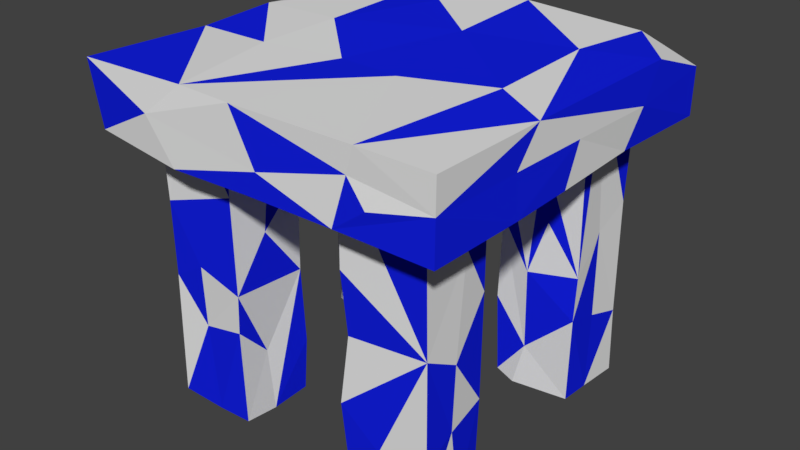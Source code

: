 # Source: Bench.blend  (saved by Blender 2.80.75; exported with 4.5.12 LTS)
import bpy
from mathutils import Matrix  # noqa: F401  (used for matrix-valued properties, if any)

bpy.ops.wm.read_factory_settings(use_empty=True)
scene = bpy.context.scene
scene.name = 'Scene'

# ---- collections
col_collection_1 = bpy.data.collections.new('Collection 1'); scene.collection.children.link(col_collection_1)

# ---- materials (node trees are filled in below, after node groups)
mat_bench1 = bpy.data.materials.new('Bench1')
mat_bench1.alpha_threshold = 0.0
mat_bench1.use_transparent_shadow = False
mat_bench1.roughness = 0.5
mat_bench2 = bpy.data.materials.new('Bench2')
mat_bench2.alpha_threshold = 0.0
mat_bench2.use_transparent_shadow = False
mat_bench2.diffuse_color = (0.007002, 0.01521, 0.8, 1.0)
mat_bench2.roughness = 0.5

# ---- material node trees

# ---- world
world_world = bpy.data.worlds.new('World'); scene.world = world_world
world_world.color = (0.05088, 0.05088, 0.05088)
world_world.use_sun_shadow = False
world_world.sun_shadow_jitter_overblur = 0.0
world_world.cycles.sampling_method = 'MANUAL'

# ---- meshes
me_cube_001 = bpy.data.meshes.new('Cube.001')
me_cube_001.from_pydata([(-1.005, 0.1322, 0.1938), (-1.012, -0.1129, -0.1919), (-1.004, -0.7241, -0.01397), (-0.985, 0.5263, 0.1653), (-0.999, 0.7577, -0.008575), (-0.993, 0.07231, -0.1748), (-1.006, -1.006, 0.1924), (0.2196, 1.005, -0.001552), (-0.1566, 0.9894, 0.07016), (-0.6408, 0.9865, 0.1762), (-0.372, 1.011, -0.1152), (-0.9959, 0.9955, 0.1823), (-1.004, 1.009, -0.1918), (0.7027, 0.9863, 0.1769), (0.9998, -0.04051, 0.01656), (1.006, 0.4859, 0.007393), (0.9922, -0.3459, 0.1895), (0.9941, -0.4927, 0.01995), (0.9918, 0.3733, -0.1767), (1.002, 0.9925, -0.1917), (0.9937, -1.0, 0.1899), (0.9922, -1.0, 0.01916), (0.06082, -1.004, -0.07091), (0.5513, -0.9893, 0.05471), (0.665, -1.012, -0.05745), (-0.07685, -1.004, 0.1969), (-0.6188, -1.01, 0.01611), (-0.9864, -0.9732, -0.1663), (0.01329, 0.1903, -0.1736), (0.09933, 0.5362, -0.1871), (0.704, -0.01276, -0.1974), (0.2668, -0.1451, -0.1976), (-0.01282, -1.001, -0.1972), (-0.4069, 0.6349, -0.1866), (-0.4725, -0.0769, -0.197), (-1.018, 0.4099, -0.2054), (0.6208, 0.5582, -0.1969), (0.06005, 0.9982, -0.1948), (0.5739, 1.004, -0.1869), (0.4792, -1.001, -0.1947), (1.006, -0.4945, -0.1903), (1.004, -0.1381, -0.1839), (0.9935, -1.004, -0.1967), (0.0964, -0.5915, -0.1854), (-0.9913, -0.3115, -0.1819), (-0.9995, -0.5902, -0.2012), (-0.4512, -1.012, -0.203), (0.06568, 0.3804, 0.1954), (0.02285, 1.009, 0.2027), (-0.5488, 0.1389, 0.1956), (0.2277, -0.3062, 0.1894), (-0.1309, -0.2623, 0.1808), (0.6887, -0.168, 0.202), (0.6425, 0.5079, 0.1925), (0.9999, 0.6239, 0.191), (-0.3522, 0.7344, 0.1965), (-0.389, -0.9913, 0.199), (-0.5369, -0.3558, 0.197), (-0.9939, -0.3123, 0.1764), (0.5944, -0.9952, 0.1919), (0.3308, -0.5352, -0.662), (0.33, -0.5571, 0.0774), (0.3501, -0.6672, -1.048), (0.3441, -0.6047, -1.444), (0.3521, -0.787, -1.64), (0.3353, -0.8025, 0.06624), (0.3544, -0.5964, -0.2132), (0.3563, -0.3874, -1.128), (0.5273, -0.3758, -0.8222), (0.525, -0.3721, -0.4914), (0.5719, -0.3627, -1.262), (0.3495, -0.3818, -1.653), (0.3458, -0.3698, -0.3598), (0.3545, -0.3894, 0.06101), (0.6374, -0.3755, 0.08055), (0.7871, -0.3897, -1.202), (0.806, -0.5989, -0.9004), (0.7897, -0.3876, -0.6365), (0.8044, -0.6159, -1.249), (0.7974, -0.5332, -0.366), (0.7918, -0.7926, 0.06186), (0.8117, -0.8024, -1.338), (0.794, -0.7899, -1.645), (0.5599, -0.7952, -0.3799), (0.3258, -0.8142, -1.203), (0.5343, -0.7993, -1.387), (0.3358, -0.8087, -0.511), (0.7976, -0.8007, -0.2411), (0.8003, -0.7923, -0.7928), (0.3566, -0.7887, -0.8455), (0.5949, -0.5705, -1.653), (0.7985, -0.5564, -1.65), (0.6465, -0.7838, -1.624), (0.3443, -0.601, -1.645), (0.7793, -0.3974, -1.627), (0.5233, -0.4952, 0.0707), (0.4818, -0.8062, 0.06832), (0.8023, -0.6038, 0.0813), (0.5716, -0.6727, 0.05265), (0.3326, 0.5981, -0.8024), (0.3241, 0.6259, -0.4638), (0.3496, 0.3798, -0.3677), (0.3544, 0.7911, -0.8191), (0.338, 0.3849, -1.182), (0.3516, 0.3966, -1.636), (0.3539, 0.3842, -0.7113), (0.3446, 0.6384, 0.07703), (0.3414, 0.6044, -1.256), (0.3265, 0.8097, -1.335), (0.3481, 0.7975, -1.641), (0.5279, 0.7972, -0.6983), (0.466, 0.7922, -0.2606), (0.6875, 0.8079, -1.091), (0.6355, 0.7902, -1.311), (0.6198, 0.8068, -0.1626), (0.7962, 0.7922, -0.6412), (0.788, 0.5895, -0.7407), (0.7934, 0.5814, -1.215), (0.7949, 0.562, -1.642), (0.7996, 0.7944, -1.282), (0.8058, 0.8017, -0.1885), (0.7951, 0.4984, 0.06853), (0.7865, 0.3907, -1.639), (0.573, 0.3828, -0.3018), (0.6211, 0.379, -0.6608), (0.524, 0.3653, -0.9627), (0.5253, 0.378, -1.415), (0.8044, 0.3692, -1.152), (0.8061, 0.3839, -0.9104), (0.3364, 0.3853, 0.08014), (0.4414, 0.6348, -1.652), (0.6121, 0.6157, -1.637), (0.4665, 0.37, -1.658), (0.6214, 0.6479, 0.07448), (0.345, 0.8016, 0.06406), (0.5403, 0.3891, 0.05658), (0.7888, 0.3924, 0.06144), (-0.786, -0.6282, -0.6405), (-0.8139, -0.6385, -0.2226), (-0.7893, -0.5927, 0.05995), (-0.8121, -0.5464, -1.093), (-0.8011, -0.7073, -1.287), (-0.7987, -0.8051, 0.06399), (-0.7811, -0.3918, -0.2029), (-0.8014, -0.3803, -1.14), (-0.5469, -0.3904, -0.8974), (-0.8024, -0.3658, -0.7187), (-0.5901, -0.3911, -0.3067), (-0.6007, -0.3775, -1.345), (-0.8051, -0.3717, -1.637), (-0.3335, -0.376, -0.4169), (-0.3335, -0.3786, 0.07156), (-0.3313, -0.3656, -1.357), (-0.3418, -0.3792, -1.652), (-0.3375, -0.3831, -0.9346), (-0.3525, -0.5329, -0.1861), (-0.3395, -0.6031, -0.6384), (-0.3337, -0.8052, -0.9049), (-0.3424, -0.7919, 0.06069), (-0.3559, -0.6217, -1.307), (-0.329, -0.8029, -1.629), (-0.3489, -0.8002, -1.119), (-0.5938, -0.8005, -0.8372), (-0.3539, -0.7949, -0.3938), (-0.335, -0.8111, -0.2285), (-0.6051, -0.7795, -1.185), (-0.7892, -0.7941, -0.5391), (-0.6326, -0.7981, 0.06582), (-0.5267, -0.8045, -1.637), (-0.79, -0.7893, -0.9515), (-0.5969, -0.6381, -1.637), (-0.3375, -0.6034, -1.658), (-0.7906, -0.4834, -1.648), (-0.555, -0.6196, 0.05171), (-0.558, -0.4794, 0.07356), (-0.8041, 0.3897, -0.5712), (-0.7879, 0.6309, -0.9689), (-0.8106, 0.5739, -1.185), (-0.7961, 0.5469, -1.374), (-0.789, 0.3894, -1.632), (-0.7944, 0.7946, -0.5859), (-0.7909, 0.6431, -0.1896), (-0.8118, 0.8092, -0.8992), (-0.3304, 0.8089, -0.9006), (-0.5117, 0.7928, -0.5927), (-0.6709, 0.7991, -0.2856), (-0.7818, 0.7909, -1.109), (-0.7874, 0.7844, -1.405), (-0.7936, 0.7944, 0.06673), (-0.3526, 0.8086, 0.0714), (-0.3504, 0.3797, -0.7105), (-0.3397, 0.5327, -0.4347), (-0.3434, 0.7954, -0.4724), (-0.3354, 0.6158, 0.06942), (-0.3482, 0.7921, -1.208), (-0.3622, 0.606, -1.417), (-0.347, 0.7924, -1.653), (-0.3481, 0.3892, 0.0705), (-0.3342, 0.3772, -1.281), (-0.3463, 0.3975, -0.8895), (-0.3444, 0.3686, -0.3205), (-0.6054, 0.3935, 0.06144), (-0.6303, 0.3782, -1.244), (-0.5736, 0.3796, -0.6247), (-0.8111, 0.3655, -0.2371), (-0.7995, 0.3764, -0.906), (-0.5176, 0.554, -1.629), (-0.3482, 0.6515, -1.647), (-0.8143, 0.7928, -1.661), (-0.5895, 0.3831, -1.645), (-0.5936, 0.8064, -1.65), (-0.343, 0.3829, -1.658), (-0.5005, 0.6194, 0.0696), (-0.8003, 0.6645, 0.07755), (-0.4229, 0.4749, 0.08934), (-0.5951, 0.7938, 0.05804), (-0.7993, 0.3765, 0.0785), (0.7914, -0.3865, 0.06999), (0.8031, 0.8075, -1.657), (0.7905, 0.7847, 0.05929), (-0.8034, -0.3811, 0.07982), (0.9998, 1.001, 0.05884), (-0.7947, -0.799, -1.64)], [], [(5, 1, 0), (1, 2, 58), (44, 2, 1), (3, 5, 0), (3, 35, 5), (4, 35, 3), (37, 10, 8), (9, 48, 8), (11, 9, 10), (7, 37, 8), (38, 37, 7), (18, 15, 14), (19, 221, 15), (41, 18, 14), (18, 19, 15), (15, 16, 14), (16, 17, 14), (16, 21, 17), (40, 41, 14), (24, 21, 23), (39, 24, 23), (32, 39, 22), (39, 21, 24), (23, 59, 25), (21, 59, 23), (26, 6, 27), (46, 32, 22), (26, 22, 25), (26, 46, 22), (27, 46, 26), (33, 37, 29), (34, 29, 28), (35, 33, 29), (5, 35, 34), (35, 12, 33), (1, 5, 34), (18, 41, 30), (36, 18, 30), (29, 30, 28), (37, 36, 30), (19, 18, 36), (38, 19, 36), (30, 43, 31), (40, 39, 43), (41, 43, 30), (41, 40, 43), (44, 1, 34), (43, 28, 31), (43, 44, 34), (32, 44, 43), (46, 45, 32), (47, 48, 55), (53, 13, 48), (16, 53, 52), (54, 13, 53), (47, 49, 51), (48, 9, 55), (51, 50, 47), (57, 56, 51), (0, 57, 49), (58, 56, 57), (50, 52, 47), (56, 50, 51), (59, 52, 50), (62, 89, 60), (84, 89, 62), (63, 84, 62), (63, 64, 84), (93, 64, 63), (89, 86, 60), (61, 72, 66), (67, 63, 62), (60, 67, 62), (68, 67, 72), (71, 67, 68), (72, 69, 68), (68, 69, 77), (74, 77, 69), (217, 77, 74), (75, 77, 76), (78, 75, 76), (78, 91, 75), (77, 79, 76), (87, 88, 79), (80, 87, 79), (82, 91, 78), (88, 78, 76), (88, 81, 78), (89, 88, 86), (85, 82, 81), (88, 83, 86), (65, 86, 83), (64, 92, 85), (90, 93, 71), (94, 91, 90), (90, 91, 92), (91, 82, 92), (92, 93, 90), (74, 73, 95), (65, 98, 95), (61, 65, 95), (98, 97, 95), (103, 105, 99), (105, 100, 99), (101, 129, 106), (101, 100, 105), (100, 102, 99), (106, 134, 100), (107, 109, 104), (102, 107, 99), (102, 108, 107), (109, 107, 108), (113, 102, 110), (108, 102, 113), (113, 109, 108), (111, 134, 114), (102, 111, 110), (102, 134, 111), (111, 115, 110), (114, 115, 111), (114, 219, 120), (115, 112, 110), (119, 218, 113), (115, 119, 112), (118, 119, 117), (115, 121, 116), (120, 219, 121), (121, 128, 116), (116, 127, 117), (128, 127, 116), (126, 127, 125), (128, 123, 124), (125, 101, 105), (123, 101, 125), (123, 129, 101), (125, 105, 126), (104, 132, 126), (131, 218, 118), (122, 132, 131), (121, 219, 133), (134, 106, 135), (134, 135, 133), (133, 136, 121), (166, 138, 137), (142, 139, 138), (169, 166, 137), (140, 137, 146), (144, 172, 141), (149, 172, 144), (149, 144, 148), (146, 143, 147), (143, 220, 147), (147, 154, 145), (152, 153, 148), (157, 154, 156), (171, 152, 154), (150, 155, 156), (163, 157, 156), (155, 163, 156), (158, 163, 155), (151, 158, 155), (165, 157, 162), (168, 161, 165), (167, 166, 163), (169, 165, 162), (169, 222, 165), (172, 153, 170), (172, 149, 153), (171, 168, 170), (160, 168, 171), (222, 172, 170), (151, 220, 174), (174, 139, 173), (174, 220, 139), (173, 158, 174), (158, 173, 167), (176, 205, 175), (177, 205, 176), (179, 205, 177), (178, 179, 177), (175, 204, 181), (204, 216, 181), (180, 182, 175), (186, 177, 176), (186, 187, 177), (187, 208, 178), (186, 182, 183), (210, 187, 186), (180, 184, 183), (180, 188, 185), (215, 192, 184), (183, 194, 186), (207, 196, 195), (192, 191, 190), (183, 192, 199), (197, 200, 191), (192, 197, 191), (198, 207, 195), (198, 211, 207), (199, 190, 203), (209, 198, 202), (175, 205, 203), (204, 175, 203), (201, 204, 200), (216, 204, 201), (209, 208, 210), (210, 207, 206), (211, 209, 206), (207, 211, 206), (209, 179, 208), (193, 189, 212), (215, 188, 213), (214, 193, 212), (214, 212, 201), (2, 27, 6), (44, 45, 2), (45, 27, 2), (1, 58, 0), (2, 6, 58), (3, 11, 4), (4, 12, 35), (11, 12, 4), (8, 10, 9), (10, 12, 11), (37, 12, 10), (7, 13, 221), (8, 48, 7), (48, 13, 7), (221, 38, 7), (221, 19, 38), (15, 54, 16), (221, 54, 15), (16, 20, 21), (17, 40, 14), (21, 40, 17), (21, 42, 40), (22, 39, 23), (39, 42, 21), (22, 23, 25), (21, 20, 59), (25, 56, 26), (56, 6, 26), (34, 35, 29), (33, 12, 37), (28, 30, 31), (29, 37, 30), (37, 38, 36), (43, 39, 32), (40, 42, 39), (28, 43, 34), (32, 45, 44), (46, 27, 45), (47, 53, 48), (52, 53, 47), (16, 54, 53), (54, 221, 13), (47, 55, 49), (49, 9, 0), (9, 3, 0), (55, 9, 49), (9, 11, 3), (49, 57, 51), (0, 58, 57), (58, 6, 56), (56, 25, 50), (25, 59, 50), (59, 16, 52), (59, 20, 16), (60, 86, 66), (66, 65, 61), (86, 65, 66), (66, 72, 60), (61, 73, 72), (63, 71, 93), (60, 72, 67), (63, 67, 71), (70, 71, 68), (69, 72, 74), (72, 73, 74), (70, 94, 71), (68, 75, 70), (75, 94, 70), (77, 75, 68), (75, 91, 94), (79, 217, 80), (80, 217, 97), (77, 217, 79), (76, 79, 88), (81, 82, 78), (84, 88, 89), (84, 85, 88), (88, 85, 81), (85, 92, 82), (83, 87, 96), (87, 80, 96), (88, 87, 83), (96, 65, 83), (85, 84, 64), (90, 71, 94), (92, 64, 93), (95, 97, 74), (74, 97, 217), (95, 73, 61), (65, 96, 98), (97, 98, 80), (96, 80, 98), (107, 104, 103), (134, 102, 100), (101, 106, 100), (99, 107, 103), (112, 113, 110), (218, 109, 113), (114, 120, 115), (134, 219, 114), (112, 119, 113), (116, 119, 115), (117, 119, 116), (118, 218, 119), (115, 120, 121), (121, 136, 128), (117, 127, 118), (118, 127, 122), (125, 128, 124), (125, 127, 128), (126, 122, 127), (132, 122, 126), (123, 136, 135), (128, 136, 123), (124, 123, 125), (135, 129, 123), (105, 103, 126), (103, 104, 126), (131, 109, 218), (130, 109, 131), (118, 122, 131), (130, 104, 109), (131, 132, 130), (132, 104, 130), (133, 219, 134), (106, 129, 135), (133, 135, 136), (140, 141, 169), (141, 222, 169), (141, 172, 222), (138, 139, 143), (166, 142, 138), (138, 146, 137), (138, 143, 146), (139, 220, 143), (137, 140, 169), (140, 144, 141), (146, 144, 140), (145, 144, 146), (148, 144, 145), (148, 153, 149), (145, 146, 147), (147, 150, 154), (147, 151, 150), (147, 220, 151), (148, 154, 152), (145, 154, 148), (159, 154, 157), (171, 154, 159), (171, 153, 152), (154, 150, 156), (150, 151, 155), (158, 164, 163), (159, 160, 171), (157, 161, 159), (161, 160, 159), (165, 161, 157), (168, 160, 161), (164, 158, 167), (157, 163, 162), (162, 163, 166), (163, 164, 167), (167, 142, 166), (165, 222, 168), (162, 166, 169), (170, 153, 171), (170, 168, 222), (174, 158, 151), (173, 139, 167), (139, 142, 167), (178, 208, 179), (181, 216, 213), (181, 180, 175), (181, 188, 180), (213, 188, 181), (175, 182, 176), (182, 186, 176), (177, 187, 178), (183, 182, 180), (210, 208, 187), (180, 185, 184), (185, 188, 215), (183, 184, 192), (185, 215, 184), (215, 189, 192), (186, 194, 210), (194, 196, 210), (199, 194, 183), (195, 196, 194), (199, 192, 190), (192, 189, 193), (191, 200, 190), (192, 193, 197), (199, 198, 194), (194, 198, 195), (202, 198, 199), (198, 209, 211), (190, 200, 203), (200, 197, 201), (203, 200, 204), (203, 202, 199), (203, 205, 202), (202, 179, 209), (205, 179, 202), (206, 209, 210), (210, 196, 207), (189, 215, 212), (212, 213, 201), (212, 215, 213), (201, 213, 216), (214, 197, 193), (201, 197, 214)])
me_cube_001.polygons.foreach_set('material_index', [0, 1, 0, 1, 0, 1, 0, 1, 1, 0, 1, 0, 1, 0, 1, 0, 0, 1, 1, 0, 1, 1, 1, 0, 0, 1, 1, 0, 0, 0, 1, 0, 1, 1, 0, 0, 0, 0, 1, 0, 1, 0, 0, 0, 1, 1, 0, 0, 1, 1, 1, 0, 0, 0, 1, 1, 0, 1, 0, 0, 0, 1, 1, 0, 1, 1, 0, 1, 0, 1, 1, 1, 0, 0, 1, 1, 1, 0, 1, 1, 0, 1, 0, 0, 0, 0, 1, 1, 1, 0, 0, 0, 0, 1, 0, 0, 0, 0, 1, 0, 0, 1, 1, 1, 0, 1, 1, 0, 1, 0, 0, 0, 0, 1, 1, 1, 0, 0, 1, 1, 1, 1, 0, 0, 1, 0, 1, 0, 1, 0, 1, 1, 1, 0, 0, 0, 0, 1, 1, 0, 0, 1, 1, 1, 1, 0, 0, 1, 0, 0, 1, 1, 0, 0, 1, 1, 1, 0, 0, 0, 0, 0, 1, 0, 1, 0, 1, 1, 1, 0, 1, 0, 1, 1, 1, 0, 0, 1, 1, 1, 1, 0, 0, 0, 1, 1, 0, 0, 1, 1, 1, 1, 1, 0, 0, 1, 1, 1, 0, 0, 1, 0, 0, 0, 1, 0, 1, 0, 0, 1, 1, 1, 1, 0, 1, 0, 1, 0, 0, 0, 1, 1, 0, 1, 1, 0, 1, 1, 0, 0, 1, 1, 0, 1, 1, 1, 0, 1, 1, 0, 0, 0, 0, 1, 0, 0, 0, 1, 1, 1, 0, 1, 1, 1, 1, 0, 1, 0, 0, 1, 0, 0, 1, 1, 0, 0, 1, 0, 1, 1, 1, 1, 0, 1, 0, 0, 1, 1, 1, 1, 0, 1, 0, 1, 1, 0, 1, 0, 1, 0, 1, 0, 0, 1, 0, 1, 1, 1, 1, 1, 1, 1, 1, 0, 0, 1, 1, 1, 0, 0, 1, 1, 1, 1, 0, 0, 0, 0, 1, 1, 1, 1, 0, 1, 0, 0, 1, 0, 1, 1, 0, 1, 0, 1, 1, 1, 0, 0, 0, 0, 1, 0, 1, 0, 0, 1, 0, 1, 1, 1, 0, 1, 0, 1, 1, 0, 0, 0, 1, 0, 1, 0, 0, 1, 0, 1, 0, 0, 1, 0, 0, 1, 1, 1, 1, 1, 0, 1, 1, 0, 1, 1, 1, 1, 1, 1, 0, 1, 0, 1, 1, 1, 1, 1, 1, 0, 1, 1, 0, 1, 0, 1, 0, 1, 0, 1, 1, 1, 1, 0, 0, 0, 0, 1, 0, 1, 0, 0, 1, 0, 0, 0, 0, 0, 1, 1])
me_cube_001.materials.append(mat_bench1)
me_cube_001.materials.append(mat_bench2)
me_cube_001.use_remesh_preserve_volume = False
me_cube_001.use_remesh_preserve_attributes = False
me_cube_001.use_mirror_vertex_groups = False
me_cube_001.update()

# ---- objects
ob_cube = bpy.data.objects.new('Cube', me_cube_001)

# ---- transforms, parenting, visibility, modifiers, constraints
ob_cube.location = (0.0, 0.0, 0.0)
ob_cube.lineart.crease_threshold = 0.0

# ---- collection membership
col_collection_1.objects.link(ob_cube)

# ---- scene / render settings (as saved in the file)
scene.frame_start = 1; scene.frame_end = 250; scene.frame_set(1)
scene.render.engine = 'BLENDER_EEVEE_NEXT'
scene.render.resolution_percentage = 50
scene.render.dither_intensity = 0.0
scene.cycles.use_denoising = False
scene.cycles.samples = 128
scene.cycles.sampling_pattern = 'TABULATED_SOBOL'
scene.cycles.use_adaptive_sampling = False
scene.cycles.use_light_tree = False
scene.cycles.blur_glossy = 0.0
scene.cycles.sample_clamp_indirect = 0.0
scene.view_settings.view_transform = 'Standard'
bpy.context.view_layer.update()

# ---- added for rendering (the .blend has no active camera and no usable light): camera, sun
cam_auto = bpy.data.cameras.new('AutoCamera')
cam_auto.lens = 50.0
cam_auto.sensor_width = 36.0
cam_auto.clip_end = 1000.0
ob_auto_camera = bpy.data.objects.new('AutoCamera', cam_auto)
scene.collection.objects.link(ob_auto_camera)
ob_auto_camera.location = (3.15429, -3.79278, 1.79924)
ob_auto_camera.rotation_euler = (1.09748, -7.21219e-08, 0.694738)
scene.camera = ob_auto_camera
light_auto_sun = bpy.data.lights.new('AutoSun', 'SUN')
light_auto_sun.energy = 3.0
light_auto_sun.angle = 0.0523599
ob_auto_sun = bpy.data.objects.new('AutoSun', light_auto_sun)
scene.collection.objects.link(ob_auto_sun)
ob_auto_sun.rotation_euler = (0.872665, 0.174533, 0.523599)
bpy.context.view_layer.update()
